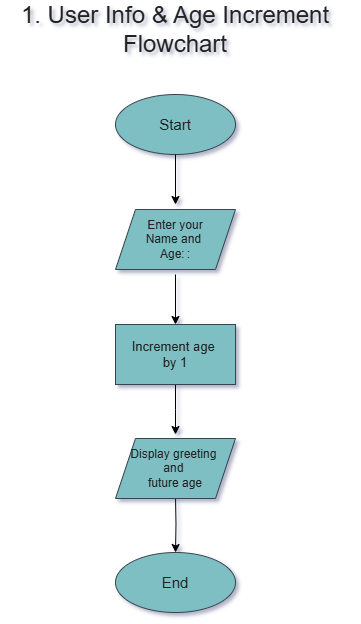

The diagram above was exported from draw.io. Its source (the exported page's mxGraphModel, read from the mxfile embedded in the PNG):
<mxGraphModel dx="828" dy="514" grid="1" gridSize="3" guides="1" tooltips="1" connect="1" arrows="1" fold="1" page="1" pageScale="1" pageWidth="850" pageHeight="1100" background="light-dark(#FFFFFF, #ffffff)" math="0" shadow="1">
  <root>
    <mxCell id="0" />
    <mxCell id="1" parent="0" />
    <mxCell id="ImuqqRymZAXm7vMXRqJq-1" value="&lt;span style=&quot;font-size: 15px;&quot;&gt;Start&lt;/span&gt;" style="ellipse;whiteSpace=wrap;html=1;fillColor=#09555B;strokeWidth=1;strokeColor=#BAC8D3;labelBackgroundColor=none;fontColor=#EEEEEE;" parent="1" vertex="1">
      <mxGeometry x="343" y="190" width="120" height="60" as="geometry" />
    </mxCell>
    <mxCell id="ImuqqRymZAXm7vMXRqJq-2" value="" style="endArrow=classic;rounded=0;strokeColor=light-dark(#0B4D6A, #000000);exitX=0.5;exitY=1;exitDx=0;exitDy=0;fontSize=12;fontColor=light-dark(#000000,#000000);textShadow=1;labelBorderColor=default;verticalAlign=bottom;entryX=0.5;entryY=0;entryDx=0;entryDy=0;" parent="1" source="ImuqqRymZAXm7vMXRqJq-1" edge="1">
      <mxGeometry width="50" height="50" relative="1" as="geometry">
        <mxPoint x="383" y="350" as="sourcePoint" />
        <mxPoint x="403" y="300" as="targetPoint" />
      </mxGeometry>
    </mxCell>
    <mxCell id="ImuqqRymZAXm7vMXRqJq-6" style="edgeStyle=orthogonalEdgeStyle;rounded=0;orthogonalLoop=1;jettySize=auto;html=1;exitX=0.5;exitY=1;exitDx=0;exitDy=0;entryX=0.5;entryY=0;entryDx=0;entryDy=0;strokeColor=light-dark(#0B4D6A, #000000);" parent="1" edge="1">
      <mxGeometry relative="1" as="geometry">
        <mxPoint x="403" y="370" as="sourcePoint" />
        <mxPoint x="403" y="420" as="targetPoint" />
      </mxGeometry>
    </mxCell>
    <mxCell id="ImuqqRymZAXm7vMXRqJq-10" style="edgeStyle=orthogonalEdgeStyle;rounded=0;orthogonalLoop=1;jettySize=auto;html=1;exitX=0.5;exitY=1;exitDx=0;exitDy=0;entryX=0.5;entryY=0;entryDx=0;entryDy=0;strokeColor=light-dark(#0B4D6A, #050505);" parent="1" source="ImuqqRymZAXm7vMXRqJq-8" edge="1">
      <mxGeometry relative="1" as="geometry">
        <mxPoint x="403" y="530" as="targetPoint" />
      </mxGeometry>
    </mxCell>
    <mxCell id="ImuqqRymZAXm7vMXRqJq-8" value="Increment age&amp;nbsp;&lt;div&gt;by 1&lt;/div&gt;" style="rounded=0;whiteSpace=wrap;html=1;strokeColor=#BAC8D3;fontColor=#EEEEEE;fillColor=#09555B;fontStyle=0;fontSize=13;" parent="1" vertex="1">
      <mxGeometry x="343" y="420" width="120" height="60" as="geometry" />
    </mxCell>
    <mxCell id="ImuqqRymZAXm7vMXRqJq-19" style="edgeStyle=orthogonalEdgeStyle;rounded=0;orthogonalLoop=1;jettySize=auto;html=1;exitX=0.5;exitY=1;exitDx=0;exitDy=0;strokeColor=light-dark(#0B4D6A, #050505);entryX=0.5;entryY=0;entryDx=0;entryDy=0;" parent="1" target="naNVjjk5n9P9uxSkAU3g-2" edge="1">
      <mxGeometry relative="1" as="geometry">
        <mxPoint x="403" y="590" as="sourcePoint" />
        <mxPoint x="402" y="642" as="targetPoint" />
      </mxGeometry>
    </mxCell>
    <mxCell id="ImuqqRymZAXm7vMXRqJq-17" value="&lt;span style=&quot;font-size: 24px;&quot;&gt;1. User Info &amp;amp; Age Increment Flowchart&lt;/span&gt;" style="text;html=1;align=center;verticalAlign=middle;whiteSpace=wrap;rounded=0;fontColor=#EEEEEE;fontStyle=0" parent="1" vertex="1">
      <mxGeometry x="228" y="110" width="350" height="30" as="geometry" />
    </mxCell>
    <mxCell id="ImuqqRymZAXm7vMXRqJq-47" value="Enter your&lt;div&gt;Name and&amp;nbsp;&lt;/div&gt;&lt;div&gt;Age:&lt;span style=&quot;white-space: pre;&quot;&gt;&#09;&lt;/span&gt;:&lt;/div&gt;" style="shape=parallelogram;perimeter=parallelogramPerimeter;whiteSpace=wrap;html=1;fixedSize=1;strokeColor=#BAC8D3;fontColor=#EEEEEE;fillColor=#09555B;" parent="1" vertex="1">
      <mxGeometry x="343" y="305" width="120" height="60" as="geometry" />
    </mxCell>
    <mxCell id="naNVjjk5n9P9uxSkAU3g-1" value="Display greeting&amp;nbsp;&lt;div&gt;and&amp;nbsp;&lt;/div&gt;&lt;div&gt;future age&lt;/div&gt;" style="shape=parallelogram;perimeter=parallelogramPerimeter;whiteSpace=wrap;html=1;fixedSize=1;strokeColor=#BAC8D3;fontColor=#EEEEEE;fillColor=#09555B;" vertex="1" parent="1">
      <mxGeometry x="343" y="534" width="120" height="60" as="geometry" />
    </mxCell>
    <mxCell id="naNVjjk5n9P9uxSkAU3g-2" value="&lt;span style=&quot;font-size: 15px;&quot;&gt;End&lt;/span&gt;" style="ellipse;whiteSpace=wrap;html=1;fillColor=#09555B;strokeWidth=1;strokeColor=#BAC8D3;labelBackgroundColor=none;fontColor=#EEEEEE;" vertex="1" parent="1">
      <mxGeometry x="343" y="648" width="120" height="60" as="geometry" />
    </mxCell>
  </root>
</mxGraphModel>